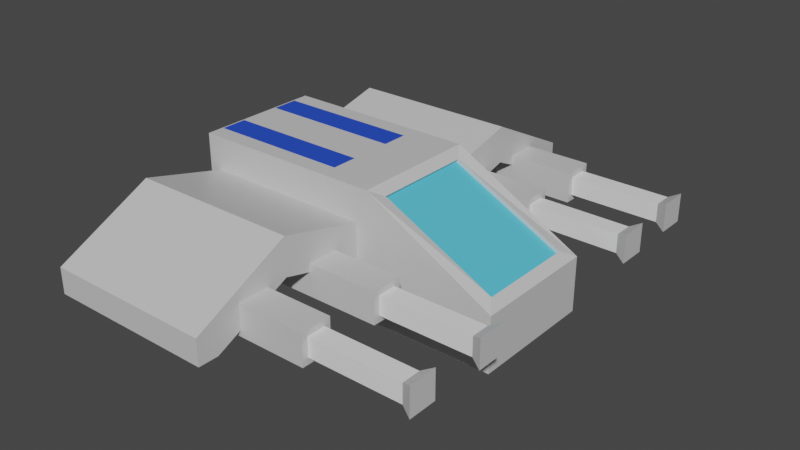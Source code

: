# Source: ship_v2.blend  (saved by Blender 2.91.10; exported with 4.5.12 LTS)
import bpy
from mathutils import Matrix  # noqa: F401  (used for matrix-valued properties, if any)

bpy.ops.wm.read_factory_settings(use_empty=True)
scene = bpy.context.scene
scene.name = 'Scene'

# ---- collections
col_collection = bpy.data.collections.new('Collection'); scene.collection.children.link(col_collection)

# ---- materials (node trees are filled in below, after node groups)
mat_player_colour_1 = bpy.data.materials.new('Player colour 1')
mat_player_colour_1.alpha_threshold = 0.0
mat_player_colour_1.use_transparent_shadow = False
mat_player_colour_1.line_color = (0.0, 0.0, 0.0, 1.0)
mat_player_colour_2 = bpy.data.materials.new('Player colour 2')
mat_player_colour_2.use_transparent_shadow = False
mat_player_colour_3 = bpy.data.materials.new('Player colour 3')
mat_player_colour_3.use_transparent_shadow = False
mat_player_colour_4 = bpy.data.materials.new('Player colour 4')
mat_player_colour_4.use_transparent_shadow = False

# ---- material node trees
mat_player_colour_1.use_nodes = True; mat_player_colour_1.node_tree.nodes.clear()
_N = mat_player_colour_1.node_tree.nodes; _L = mat_player_colour_1.node_tree.links
n0 = _N.new('ShaderNodeOutputMaterial'); n0.name = 'Material Output'; n0.location = (300, 300)
n1 = _N.new('ShaderNodeBsdfPrincipled'); n1.name = 'Principled BSDF'; n1.location = (10, 300)
n1.distribution = 'GGX'
n1.subsurface_method = 'BURLEY'
n1.inputs[0].default_value = (0.624, 0.624, 0.624, 1.0)
n1.inputs[2].default_value = 0.4
n1.inputs[3].default_value = 1.45
n1.inputs[27].default_value = (0.0, 0.0, 0.0, 1.0)
n1.inputs[28].default_value = 1.0
_L.new(n1.outputs[0], n0.inputs[0])
n0.is_active_output = True
mat_player_colour_2.use_nodes = True; mat_player_colour_2.node_tree.nodes.clear()
_N = mat_player_colour_2.node_tree.nodes; _L = mat_player_colour_2.node_tree.links
n0 = _N.new('ShaderNodeBsdfPrincipled'); n0.name = 'Principled BSDF'; n0.location = (10, 300)
n0.distribution = 'GGX'
n0.subsurface_method = 'BURLEY'
n0.inputs[0].default_value = (0.8829, 0.8829, 0.8829, 1.0)
n0.inputs[3].default_value = 1.45
n0.inputs[27].default_value = (0.0, 0.0, 0.0, 1.0)
n0.inputs[28].default_value = 1.0
n1 = _N.new('ShaderNodeOutputMaterial'); n1.name = 'Material Output'; n1.location = (300, 300)
_L.new(n0.outputs[0], n1.inputs[0])
n1.is_active_output = True
mat_player_colour_3.use_nodes = True; mat_player_colour_3.node_tree.nodes.clear()
_N = mat_player_colour_3.node_tree.nodes; _L = mat_player_colour_3.node_tree.links
n0 = _N.new('ShaderNodeBsdfPrincipled'); n0.name = 'Principled BSDF'; n0.location = (10, 300)
n0.distribution = 'GGX'
n0.subsurface_method = 'BURLEY'
n0.inputs[0].default_value = (0.09531, 0.552, 0.7605, 1.0)
n0.inputs[3].default_value = 1.45
n0.inputs[27].default_value = (0.0, 0.0, 0.0, 1.0)
n0.inputs[28].default_value = 1.0
n1 = _N.new('ShaderNodeOutputMaterial'); n1.name = 'Material Output'; n1.location = (300, 300)
_L.new(n0.outputs[0], n1.inputs[0])
n1.is_active_output = True
mat_player_colour_4.use_nodes = True; mat_player_colour_4.node_tree.nodes.clear()
_N = mat_player_colour_4.node_tree.nodes; _L = mat_player_colour_4.node_tree.links
n0 = _N.new('ShaderNodeBsdfPrincipled'); n0.name = 'Principled BSDF'; n0.location = (10, 300)
n0.distribution = 'GGX'
n0.subsurface_method = 'BURLEY'
n0.inputs[0].default_value = (0.01764, 0.07227, 0.624, 1.0)
n0.inputs[3].default_value = 1.45
n0.inputs[27].default_value = (0.0, 0.0, 0.0, 1.0)
n0.inputs[28].default_value = 1.0
n1 = _N.new('ShaderNodeOutputMaterial'); n1.name = 'Material Output'; n1.location = (300, 300)
_L.new(n0.outputs[0], n1.inputs[0])
n1.is_active_output = True

# ---- world
world_world = bpy.data.worlds.new('World'); scene.world = world_world
world_world.use_nodes = True; world_world.node_tree.nodes.clear()
_N = world_world.node_tree.nodes; _L = world_world.node_tree.links
n0 = _N.new('ShaderNodeOutputWorld'); n0.name = 'World Output'; n0.location = (300, 300)
n1 = _N.new('ShaderNodeBackground'); n1.name = 'Background'; n1.location = (10, 300)
n1.inputs[0].default_value = (0.05088, 0.05088, 0.05088, 1.0)
_L.new(n1.outputs[0], n0.inputs[0])
n0.is_active_output = True
world_world.color = (0.05088, 0.05088, 0.05088)
world_world.use_sun_shadow = False
world_world.sun_shadow_jitter_overblur = 0.0

# ---- meshes
me_cube = bpy.data.meshes.new('Cube')
me_cube.from_pydata([(1.028, 1.023, 0.9445), (1.028, 1.023, -1.706), (-1.439, 1.023, 0.9445), (-1.439, 1.023, -1.706), (2.677, 1.023, -0.5421), (2.677, 1.023, -1.706), (0.8768, 1.023, 0.2315), (0.8768, 1.023, -0.56), (-1.287, 1.023, 0.2315), (-1.287, 1.023, -0.56), (0.8768, 2.373, 0.6802), (0.8768, 2.373, -0.1113), (-1.287, 2.373, 0.6802), (-1.287, 2.373, -0.1113), (0.8768, 3.911, -0.3304), (0.8768, 3.596, -0.8747), (-1.287, 3.911, -0.3304), (-1.287, 3.596, -0.8747), (0.8768, 3.911, -0.3304), (0.8768, 3.912, -0.8747), (-1.287, 3.911, -0.3304), (-1.287, 3.912, -0.8747), (-0.1599, 1.451, -0.7433), (-0.1599, 1.451, -0.08842), (-0.1599, 1.949, -0.7433), (-0.1599, 1.949, -0.08842), (1.765, 1.451, -0.7433), (1.765, 1.451, -0.08842), (1.765, 1.949, -0.7433), (1.765, 1.949, -0.08842), (1.765, 1.85, -0.2186), (1.765, 1.85, -0.6132), (1.765, 1.55, -0.6132), (1.765, 1.55, -0.2186), (2.93, 1.85, -0.2186), (2.93, 1.85, -0.6132), (2.93, 1.55, -0.6132), (2.93, 1.55, -0.2186), (3.064, 1.93, -0.1132), (3.064, 1.93, -0.7185), (3.064, 1.47, -0.7185), (3.064, 1.47, -0.1132), (-0.1974, 2.704, -0.7622), (-0.1974, 2.704, -0.1073), (-0.1974, 3.201, -0.7622), (-0.1974, 3.201, -0.1073), (1.727, 2.704, -0.7622), (1.727, 2.704, -0.1073), (1.727, 3.201, -0.7622), (1.727, 3.201, -0.1073), (1.727, 3.102, -0.2374), (1.727, 3.102, -0.632), (1.727, 2.802, -0.632), (1.727, 2.802, -0.2374), (2.893, 3.102, -0.2374), (2.893, 3.102, -0.632), (2.893, 2.802, -0.632), (2.893, 2.802, -0.2374), (3.027, 3.182, -0.1321), (3.027, 3.182, -0.7374), (3.027, 2.722, -0.7374), (3.027, 2.722, -0.1321), (-1.423, 0.7531, 0.9445), (0.3738, 0.7531, 0.9445), (-1.423, 0.3321, 0.9445), (0.3738, 0.3321, 0.9445), (1.028, -1.023, 0.9445), (1.028, -1.023, -1.706), (-1.439, -1.023, 0.9445), (-1.439, -1.023, -1.706), (2.677, -1.023, -0.5421), (2.677, -1.023, -1.706), (1.028, 0.0, 0.9445), (1.028, 0.0, -1.706), (-1.439, 0.0, 0.9445), (-1.439, 0.0, -1.706), (2.677, 0.0, -0.5421), (2.677, 0.0, -1.706), (0.8768, -1.023, 0.2315), (0.8768, -1.023, -0.56), (-1.287, -1.023, 0.2315), (-1.287, -1.023, -0.56), (0.8768, -2.373, 0.6802), (0.8768, -2.373, -0.1113), (-1.287, -2.373, 0.6802), (-1.287, -2.373, -0.1113), (0.8768, -3.911, -0.3304), (0.8768, -3.596, -0.8747), (-1.287, -3.911, -0.3304), (-1.287, -3.596, -0.8747), (0.8768, -3.911, -0.3304), (0.8768, -3.912, -0.8747), (-1.287, -3.911, -0.3304), (-1.287, -3.912, -0.8747), (-0.1599, -1.451, -0.7433), (-0.1599, -1.451, -0.08842), (-0.1599, -1.949, -0.7433), (-0.1599, -1.949, -0.08842), (1.765, -1.451, -0.7433), (1.765, -1.451, -0.08842), (1.765, -1.949, -0.7433), (1.765, -1.949, -0.08842), (1.765, -1.85, -0.2186), (1.765, -1.85, -0.6132), (1.765, -1.55, -0.6132), (1.765, -1.55, -0.2186), (2.93, -1.85, -0.2186), (2.93, -1.85, -0.6132), (2.93, -1.55, -0.6132), (2.93, -1.55, -0.2186), (3.064, -1.93, -0.1132), (3.064, -1.93, -0.7185), (3.064, -1.47, -0.7185), (3.064, -1.47, -0.1132), (-0.1974, -2.704, -0.7622), (-0.1974, -2.704, -0.1073), (-0.1974, -3.201, -0.7622), (-0.1974, -3.201, -0.1073), (1.727, -2.704, -0.7622), (1.727, -2.704, -0.1073), (1.727, -3.201, -0.7622), (1.727, -3.201, -0.1073), (1.727, -3.102, -0.2374), (1.727, -3.102, -0.632), (1.727, -2.802, -0.632), (1.727, -2.802, -0.2374), (2.893, -3.102, -0.2374), (2.893, -3.102, -0.632), (2.893, -2.802, -0.632), (2.893, -2.802, -0.2374), (3.027, -3.182, -0.1321), (3.027, -3.182, -0.7374), (3.027, -2.722, -0.7374), (3.027, -2.722, -0.1321), (-1.423, -0.7531, 0.9445), (0.3738, -0.7531, 0.9445), (-1.423, -0.3321, 0.9445), (0.3738, -0.3321, 0.9445), (1.149, 0.8053, 0.7864), (2.556, 0.8053, -0.384), (1.149, 0.0, 0.7864), (2.556, 0.0, -0.384), (1.149, -0.8053, 0.7864), (2.556, -0.8053, -0.384), (1.117, 0.8053, 0.717), (2.524, 0.8053, -0.4533), (1.117, 0.0, 0.717), (2.524, 0.0, -0.4533), (1.117, -0.8053, 0.717), (2.524, -0.8053, -0.4533)], [], [(1, 0, 4, 5), (1, 3, 9, 7), (75, 74, 2, 3), (73, 1, 5, 77), (72, 66, 142, 140), (5, 4, 76, 77), (3, 1, 73, 75), (74, 72, 65, 64), (8, 6, 10, 12), (0, 1, 7, 6), (3, 2, 8, 9), (2, 0, 6, 8), (11, 13, 17, 15), (7, 9, 13, 11), (6, 7, 11, 10), (9, 8, 12, 13), (17, 16, 20, 21), (10, 11, 15, 14), (13, 12, 16, 17), (12, 10, 14, 16), (21, 20, 18, 19), (16, 14, 18, 20), (15, 17, 21, 19), (14, 15, 19, 18), (22, 23, 25, 24), (24, 25, 29, 28), (27, 26, 32, 33), (26, 27, 23, 22), (24, 28, 26, 22), (29, 25, 23, 27), (32, 31, 35, 36), (26, 28, 31, 32), (29, 27, 33, 30), (28, 29, 30, 31), (34, 37, 41, 38), (30, 33, 37, 34), (31, 30, 34, 35), (33, 32, 36, 37), (39, 38, 41, 40), (35, 34, 38, 39), (37, 36, 40, 41), (36, 35, 39, 40), (42, 43, 45, 44), (44, 45, 49, 48), (47, 46, 52, 53), (46, 47, 43, 42), (44, 48, 46, 42), (49, 45, 43, 47), (52, 51, 55, 56), (46, 48, 51, 52), (49, 47, 53, 50), (48, 49, 50, 51), (54, 57, 61, 58), (50, 53, 57, 54), (51, 50, 54, 55), (53, 52, 56, 57), (59, 58, 61, 60), (55, 54, 58, 59), (57, 56, 60, 61), (56, 55, 59, 60), (63, 62, 64, 65), (2, 74, 64, 62), (72, 0, 63, 65), (0, 2, 62, 63), (67, 71, 70, 66), (67, 79, 81, 69), (75, 69, 68, 74), (73, 77, 71, 67), (70, 76, 141, 143), (71, 77, 76, 70), (69, 75, 73, 67), (74, 136, 137, 72), (80, 84, 82, 78), (66, 78, 79, 67), (69, 81, 80, 68), (68, 80, 78, 66), (83, 87, 89, 85), (79, 83, 85, 81), (78, 82, 83, 79), (81, 85, 84, 80), (89, 93, 92, 88), (82, 86, 87, 83), (85, 89, 88, 84), (84, 88, 86, 82), (93, 91, 90, 92), (88, 92, 90, 86), (87, 91, 93, 89), (86, 90, 91, 87), (94, 96, 97, 95), (96, 100, 101, 97), (99, 105, 104, 98), (98, 94, 95, 99), (96, 94, 98, 100), (101, 99, 95, 97), (104, 108, 107, 103), (98, 104, 103, 100), (101, 102, 105, 99), (100, 103, 102, 101), (106, 110, 113, 109), (102, 106, 109, 105), (103, 107, 106, 102), (105, 109, 108, 104), (111, 112, 113, 110), (107, 111, 110, 106), (109, 113, 112, 108), (108, 112, 111, 107), (114, 116, 117, 115), (116, 120, 121, 117), (119, 125, 124, 118), (118, 114, 115, 119), (116, 114, 118, 120), (121, 119, 115, 117), (124, 128, 127, 123), (118, 124, 123, 120), (121, 122, 125, 119), (120, 123, 122, 121), (126, 130, 133, 129), (122, 126, 129, 125), (123, 127, 126, 122), (125, 129, 128, 124), (131, 132, 133, 130), (127, 131, 130, 126), (129, 133, 132, 128), (128, 132, 131, 127), (135, 137, 136, 134), (68, 134, 136, 74), (72, 137, 135, 66), (66, 135, 134, 68), (143, 141, 147, 149), (138, 140, 146, 144), (66, 70, 143, 142), (76, 4, 139, 141), (0, 72, 140, 138), (4, 0, 138, 139), (144, 146, 147, 145), (148, 149, 147, 146), (142, 143, 149, 148), (141, 139, 145, 147), (139, 138, 144, 145), (140, 142, 148, 146)])
me_cube.polygons.foreach_set('material_index', [0, 0, 0, 0, 0, 0, 0, 0, 0, 0, 0, 0, 0, 0, 0, 0, 0, 0, 0, 0, 0, 0, 0, 0, 0, 0, 0, 0, 0, 0, 1, 0, 0, 0, 0, 1, 1, 1, 0, 0, 0, 0, 0, 0, 0, 0, 0, 0, 1, 0, 0, 0, 0, 1, 1, 1, 0, 0, 0, 0, 3, 0, 0, 0, 0, 0, 0, 0, 0, 0, 0, 0, 0, 0, 0, 0, 0, 0, 0, 0, 0, 0, 0, 0, 0, 0, 0, 0, 0, 0, 0, 0, 0, 0, 1, 0, 0, 0, 0, 1, 1, 1, 0, 0, 0, 0, 0, 0, 0, 0, 0, 0, 1, 0, 0, 0, 0, 1, 1, 1, 0, 0, 0, 0, 3, 0, 0, 0, 0, 0, 0, 0, 0, 0, 2, 2, 0, 0, 0, 0])
_uv = me_cube.uv_layers.new(name='UVMap')
_uv.uv.foreach_set('vector', [0.125, 0.75, 0.375, 0.75, 0.375, 0.75, 0.125, 0.75, 0.625, 0.25, 0.375, 0.25, 0.375, 0.25, 0.625, 0.25, 0.625, 0.625, 0.875, 0.625, 0.875, 0.75, 0.625, 0.75, 0.625, 0.375, 0.625, 0.25, 0.625, 0.25, 0.625, 0.375, 0.375, 0.125, 0.375, 0.0, 0.375, 0.0, 0.375, 0.125, 0.375, 0.75, 0.625, 0.75, 0.625, 0.875, 0.375, 0.875, 0.375, 0.25, 0.625, 0.25, 0.625, 0.375, 0.375, 0.375, 0.0, 0.0, 0.0, 0.0, 0.0, 0.0, 0.0, 0.0, 0.625, 0.0, 0.375, 0.0, 0.375, 0.0, 0.625, 0.0, 0.375, 0.75, 0.125, 0.75, 0.125, 0.75, 0.375, 0.75, 0.625, 0.75, 0.875, 0.75, 0.875, 0.75, 0.625, 0.75, 0.625, 0.0, 0.375, 0.0, 0.375, 0.0, 0.625, 0.0, 0.625, 0.25, 0.375, 0.25, 0.375, 0.25, 0.625, 0.25, 0.625, 0.25, 0.375, 0.25, 0.375, 0.25, 0.625, 0.25, 0.375, 0.75, 0.125, 0.75, 0.125, 0.75, 0.375, 0.75, 0.625, 0.75, 0.875, 0.75, 0.875, 0.75, 0.625, 0.75, 0.625, 0.75, 0.875, 0.75, 0.875, 0.75, 0.625, 0.75, 0.375, 0.75, 0.125, 0.75, 0.125, 0.75, 0.375, 0.75, 0.625, 0.75, 0.875, 0.75, 0.875, 0.75, 0.625, 0.75, 0.625, 0.0, 0.375, 0.0, 0.375, 0.0, 0.625, 0.0, 0.125, 0.5, 0.375, 0.5, 0.375, 0.75, 0.125, 0.75, 0.625, 0.0, 0.375, 0.0, 0.375, 0.0, 0.625, 0.0, 0.625, 0.25, 0.375, 0.25, 0.375, 0.25, 0.625, 0.25, 0.375, 0.75, 0.125, 0.75, 0.125, 0.75, 0.375, 0.75, 0.375, 0.0, 0.625, 0.0, 0.625, 0.25, 0.375, 0.25, 0.375, 0.25, 0.625, 0.25, 0.625, 0.5, 0.375, 0.5, 0.625, 0.75, 0.375, 0.75, 0.375, 0.75, 0.625, 0.75, 0.375, 0.75, 0.625, 0.75, 0.625, 1.0, 0.375, 1.0, 0.125, 0.5, 0.375, 0.5, 0.375, 0.75, 0.125, 0.75, 0.625, 0.5, 0.875, 0.5, 0.875, 0.75, 0.625, 0.75, 0.375, 0.75, 0.375, 0.5, 0.375, 0.5, 0.375, 0.75, 0.375, 0.75, 0.375, 0.5, 0.375, 0.5, 0.375, 0.75, 0.625, 0.5, 0.625, 0.75, 0.625, 0.75, 0.625, 0.5, 0.375, 0.5, 0.625, 0.5, 0.625, 0.5, 0.375, 0.5, 0.625, 0.5, 0.625, 0.75, 0.625, 0.75, 0.625, 0.5, 0.625, 0.5, 0.625, 0.75, 0.625, 0.75, 0.625, 0.5, 0.375, 0.5, 0.625, 0.5, 0.625, 0.5, 0.375, 0.5, 0.625, 0.75, 0.375, 0.75, 0.375, 0.75, 0.625, 0.75, 0.375, 0.5, 0.625, 0.5, 0.625, 0.75, 0.375, 0.75, 0.375, 0.5, 0.625, 0.5, 0.625, 0.5, 0.375, 0.5, 0.625, 0.75, 0.375, 0.75, 0.375, 0.75, 0.625, 0.75, 0.375, 0.75, 0.375, 0.5, 0.375, 0.5, 0.375, 0.75, 0.375, 0.0, 0.625, 0.0, 0.625, 0.25, 0.375, 0.25, 0.375, 0.25, 0.625, 0.25, 0.625, 0.5, 0.375, 0.5, 0.625, 0.75, 0.375, 0.75, 0.375, 0.75, 0.625, 0.75, 0.375, 0.75, 0.625, 0.75, 0.625, 1.0, 0.375, 1.0, 0.125, 0.5, 0.375, 0.5, 0.375, 0.75, 0.125, 0.75, 0.625, 0.5, 0.875, 0.5, 0.875, 0.75, 0.625, 0.75, 0.375, 0.75, 0.375, 0.5, 0.375, 0.5, 0.375, 0.75, 0.375, 0.75, 0.375, 0.5, 0.375, 0.5, 0.375, 0.75, 0.625, 0.5, 0.625, 0.75, 0.625, 0.75, 0.625, 0.5, 0.375, 0.5, 0.625, 0.5, 0.625, 0.5, 0.375, 0.5, 0.625, 0.5, 0.625, 0.75, 0.625, 0.75, 0.625, 0.5, 0.625, 0.5, 0.625, 0.75, 0.625, 0.75, 0.625, 0.5, 0.375, 0.5, 0.625, 0.5, 0.625, 0.5, 0.375, 0.5, 0.625, 0.75, 0.375, 0.75, 0.375, 0.75, 0.625, 0.75, 0.375, 0.5, 0.625, 0.5, 0.625, 0.75, 0.375, 0.75, 0.375, 0.5, 0.625, 0.5, 0.625, 0.5, 0.375, 0.5, 0.625, 0.75, 0.375, 0.75, 0.375, 0.75, 0.625, 0.75, 0.375, 0.75, 0.375, 0.5, 0.375, 0.5, 0.375, 0.75, 0.375, 0.0, 0.625, 0.0, 0.625, 0.125, 0.375, 0.125, 0.875, 0.75, 0.875, 0.625, 0.875, 0.625, 0.875, 0.75, 0.375, 0.125, 0.375, 0.0, 0.375, 0.0, 0.375, 0.125, 0.375, 0.0, 0.625, 0.0, 0.625, 0.0, 0.375, 0.0, 0.125, 0.75, 0.125, 0.75, 0.375, 0.75, 0.375, 0.75, 0.625, 0.25, 0.625, 0.25, 0.375, 0.25, 0.375, 0.25, 0.625, 0.625, 0.625, 0.75, 0.875, 0.75, 0.875, 0.625, 0.625, 0.375, 0.625, 0.375, 0.625, 0.25, 0.625, 0.25, 0.625, 0.75, 0.625, 0.875, 0.625, 0.875, 0.625, 0.75, 0.375, 0.75, 0.375, 0.875, 0.625, 0.875, 0.625, 0.75, 0.375, 0.25, 0.375, 0.375, 0.625, 0.375, 0.625, 0.25, 0.0, 0.0, 0.0, 0.0, 0.0, 0.0, 0.0, 0.0, 0.625, 0.0, 0.625, 0.0, 0.375, 0.0, 0.375, 0.0, 0.375, 0.75, 0.375, 0.75, 0.125, 0.75, 0.125, 0.75, 0.625, 0.75, 0.625, 0.75, 0.875, 0.75, 0.875, 0.75, 0.625, 0.0, 0.625, 0.0, 0.375, 0.0, 0.375, 0.0, 0.625, 0.25, 0.625, 0.25, 0.375, 0.25, 0.375, 0.25, 0.625, 0.25, 0.625, 0.25, 0.375, 0.25, 0.375, 0.25, 0.375, 0.75, 0.375, 0.75, 0.125, 0.75, 0.125, 0.75, 0.625, 0.75, 0.625, 0.75, 0.875, 0.75, 0.875, 0.75, 0.625, 0.75, 0.625, 0.75, 0.875, 0.75, 0.875, 0.75, 0.375, 0.75, 0.375, 0.75, 0.125, 0.75, 0.125, 0.75, 0.625, 0.75, 0.625, 0.75, 0.875, 0.75, 0.875, 0.75, 0.625, 0.0, 0.625, 0.0, 0.375, 0.0, 0.375, 0.0, 0.125, 0.5, 0.125, 0.75, 0.375, 0.75, 0.375, 0.5, 0.625, 0.0, 0.625, 0.0, 0.375, 0.0, 0.375, 0.0, 0.625, 0.25, 0.625, 0.25, 0.375, 0.25, 0.375, 0.25, 0.375, 0.75, 0.375, 0.75, 0.125, 0.75, 0.125, 0.75, 0.375, 0.0, 0.375, 0.25, 0.625, 0.25, 0.625, 0.0, 0.375, 0.25, 0.375, 0.5, 0.625, 0.5, 0.625, 0.25, 0.625, 0.75, 0.625, 0.75, 0.375, 0.75, 0.375, 0.75, 0.375, 0.75, 0.375, 1.0, 0.625, 1.0, 0.625, 0.75, 0.125, 0.5, 0.125, 0.75, 0.375, 0.75, 0.375, 0.5, 0.625, 0.5, 0.625, 0.75, 0.875, 0.75, 0.875, 0.5, 0.375, 0.75, 0.375, 0.75, 0.375, 0.5, 0.375, 0.5, 0.375, 0.75, 0.375, 0.75, 0.375, 0.5, 0.375, 0.5, 0.625, 0.5, 0.625, 0.5, 0.625, 0.75, 0.625, 0.75, 0.375, 0.5, 0.375, 0.5, 0.625, 0.5, 0.625, 0.5, 0.625, 0.5, 0.625, 0.5, 0.625, 0.75, 0.625, 0.75, 0.625, 0.5, 0.625, 0.5, 0.625, 0.75, 0.625, 0.75, 0.375, 0.5, 0.375, 0.5, 0.625, 0.5, 0.625, 0.5, 0.625, 0.75, 0.625, 0.75, 0.375, 0.75, 0.375, 0.75, 0.375, 0.5, 0.375, 0.75, 0.625, 0.75, 0.625, 0.5, 0.375, 0.5, 0.375, 0.5, 0.625, 0.5, 0.625, 0.5, 0.625, 0.75, 0.625, 0.75, 0.375, 0.75, 0.375, 0.75, 0.375, 0.75, 0.375, 0.75, 0.375, 0.5, 0.375, 0.5, 0.375, 0.0, 0.375, 0.25, 0.625, 0.25, 0.625, 0.0, 0.375, 0.25, 0.375, 0.5, 0.625, 0.5, 0.625, 0.25, 0.625, 0.75, 0.625, 0.75, 0.375, 0.75, 0.375, 0.75, 0.375, 0.75, 0.375, 1.0, 0.625, 1.0, 0.625, 0.75, 0.125, 0.5, 0.125, 0.75, 0.375, 0.75, 0.375, 0.5, 0.625, 0.5, 0.625, 0.75, 0.875, 0.75, 0.875, 0.5, 0.375, 0.75, 0.375, 0.75, 0.375, 0.5, 0.375, 0.5, 0.375, 0.75, 0.375, 0.75, 0.375, 0.5, 0.375, 0.5, 0.625, 0.5, 0.625, 0.5, 0.625, 0.75, 0.625, 0.75, 0.375, 0.5, 0.375, 0.5, 0.625, 0.5, 0.625, 0.5, 0.625, 0.5, 0.625, 0.5, 0.625, 0.75, 0.625, 0.75, 0.625, 0.5, 0.625, 0.5, 0.625, 0.75, 0.625, 0.75, 0.375, 0.5, 0.375, 0.5, 0.625, 0.5, 0.625, 0.5, 0.625, 0.75, 0.625, 0.75, 0.375, 0.75, 0.375, 0.75, 0.375, 0.5, 0.375, 0.75, 0.625, 0.75, 0.625, 0.5, 0.375, 0.5, 0.375, 0.5, 0.625, 0.5, 0.625, 0.5, 0.625, 0.75, 0.625, 0.75, 0.375, 0.75, 0.375, 0.75, 0.375, 0.75, 0.375, 0.75, 0.375, 0.5, 0.375, 0.5, 0.375, 0.0, 0.375, 0.125, 0.625, 0.125, 0.625, 0.0, 0.875, 0.75, 0.875, 0.75, 0.875, 0.625, 0.875, 0.625, 0.375, 0.125, 0.375, 0.125, 0.375, 0.0, 0.375, 0.0, 0.375, 0.0, 0.375, 0.0, 0.625, 0.0, 0.625, 0.0, 0.625, 0.75, 0.625, 0.875, 0.625, 0.875, 0.625, 0.75, 0.375, 0.0, 0.375, 0.125, 0.375, 0.125, 0.375, 0.0, 0.375, 0.75, 0.375, 0.75, 0.375, 0.75, 0.375, 0.75, 0.625, 0.875, 0.625, 0.75, 0.625, 0.75, 0.625, 0.875, 0.375, 0.0, 0.375, 0.125, 0.375, 0.125, 0.375, 0.0, 0.375, 0.75, 0.375, 0.75, 0.375, 0.75, 0.375, 0.75, 0.375, 0.0, 0.375, 0.125, 0.375, 0.125, 0.375, 0.0, 0.375, 0.0, 0.375, 0.0, 0.375, 0.125, 0.375, 0.125, 0.375, 0.75, 0.375, 0.75, 0.375, 0.75, 0.375, 0.75, 0.625, 0.875, 0.625, 0.75, 0.625, 0.75, 0.625, 0.875, 0.375, 0.75, 0.375, 0.75, 0.375, 0.75, 0.375, 0.75, 0.375, 0.125, 0.375, 0.0, 0.375, 0.0, 0.375, 0.125])
me_cube.materials.append(mat_player_colour_1)
me_cube.materials.append(mat_player_colour_2)
me_cube.materials.append(mat_player_colour_3)
me_cube.materials.append(mat_player_colour_4)
me_cube.use_remesh_preserve_volume = False
me_cube.use_remesh_preserve_attributes = False
me_cube.use_mirror_vertex_groups = False
me_cube.update()

# ---- objects
ob_cube = bpy.data.objects.new('Cube', me_cube)

# ---- transforms, parenting, visibility, modifiers, constraints
ob_cube.location = (0.0, 0.0, 0.0)
ob_cube.scale = (0.4771, 0.3785, 0.2876)
ob_cube.lock_rotations_4d = False
ob_cube.empty_display_type = 'ARROWS'
ob_cube.lineart.crease_threshold = 0.0

# ---- collection membership
col_collection.objects.link(ob_cube)

# ---- scene / render settings (as saved in the file)
scene.frame_start = 1; scene.frame_end = 250; scene.frame_set(1)
scene.render.engine = 'BLENDER_EEVEE_NEXT'
scene.cycles.use_denoising = False
scene.cycles.samples = 128
scene.cycles.sampling_pattern = 'TABULATED_SOBOL'
scene.cycles.use_adaptive_sampling = False
scene.cycles.use_light_tree = False
scene.view_settings.view_transform = 'Filmic'
bpy.context.view_layer.update()

# ---- added for rendering (the .blend has no active camera and no usable light): camera, sun
cam_auto = bpy.data.cameras.new('AutoCamera')
cam_auto.lens = 50.0
cam_auto.sensor_width = 36.0
cam_auto.clip_end = 1000.0
ob_auto_camera = bpy.data.objects.new('AutoCamera', cam_auto)
scene.collection.objects.link(ob_auto_camera)
ob_auto_camera.location = (3.84493, -4.14859, 2.65623)
ob_auto_camera.rotation_euler = (1.09748, -7.21219e-08, 0.694738)
scene.camera = ob_auto_camera
light_auto_sun = bpy.data.lights.new('AutoSun', 'SUN')
light_auto_sun.energy = 3.0
light_auto_sun.angle = 0.0523599
ob_auto_sun = bpy.data.objects.new('AutoSun', light_auto_sun)
scene.collection.objects.link(ob_auto_sun)
ob_auto_sun.rotation_euler = (0.872665, 0.174533, 0.523599)
bpy.context.view_layer.update()
